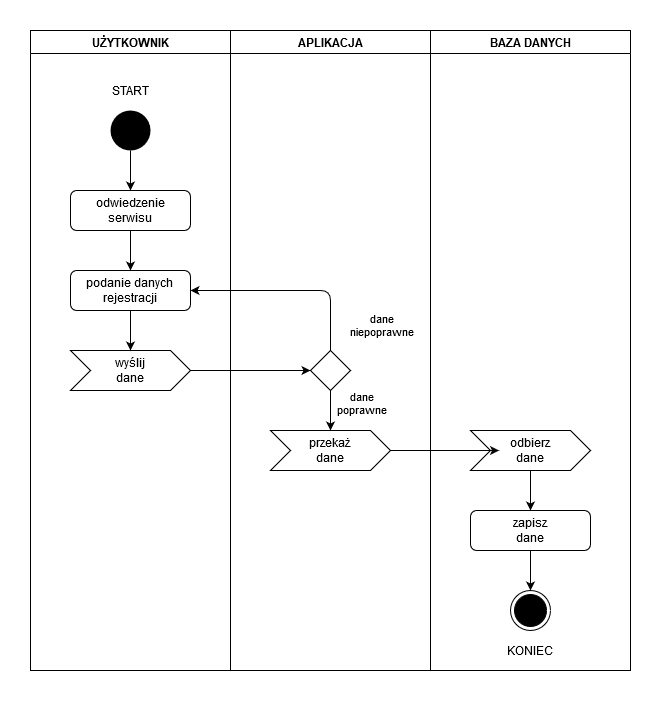

The diagram above was exported from draw.io. Its source (the exported page's mxGraphModel, read from the mxfile embedded in the PNG):
<mxGraphModel dx="1240" dy="653" grid="1" gridSize="10" guides="1" tooltips="1" connect="1" arrows="1" fold="1" page="1" pageScale="1" pageWidth="827" pageHeight="1169" math="0" shadow="0">
  <root>
    <mxCell id="0" />
    <mxCell id="1" parent="0" />
    <mxCell id="qIh27UXuZQBUEs45cYnz-7" value="wyślij&lt;br&gt;dane" style="shape=step;perimeter=stepPerimeter;whiteSpace=wrap;html=1;fixedSize=1;fillColor=#FFFFFF;" vertex="1" parent="1">
      <mxGeometry x="120" y="360" width="120" height="40" as="geometry" />
    </mxCell>
    <mxCell id="qIh27UXuZQBUEs45cYnz-8" value="UŻYTKOWNIK" style="swimlane;fillColor=#FFFFFF;" vertex="1" parent="1">
      <mxGeometry x="80" y="40" width="200" height="640" as="geometry" />
    </mxCell>
    <mxCell id="qIh27UXuZQBUEs45cYnz-1" value="" style="ellipse;whiteSpace=wrap;html=1;aspect=fixed;strokeColor=none;fillColor=#000000;" vertex="1" parent="qIh27UXuZQBUEs45cYnz-8">
      <mxGeometry x="80" y="80" width="40" height="40" as="geometry" />
    </mxCell>
    <mxCell id="qIh27UXuZQBUEs45cYnz-2" value="&lt;div&gt;odwiedzenie&lt;/div&gt;&lt;div&gt;serwisu&lt;/div&gt;" style="rounded=1;whiteSpace=wrap;html=1;" vertex="1" parent="qIh27UXuZQBUEs45cYnz-8">
      <mxGeometry x="40" y="160" width="120" height="40" as="geometry" />
    </mxCell>
    <mxCell id="qIh27UXuZQBUEs45cYnz-3" value="podanie danych&lt;br&gt;rejestracji" style="rounded=1;whiteSpace=wrap;html=1;" vertex="1" parent="qIh27UXuZQBUEs45cYnz-8">
      <mxGeometry x="40" y="240" width="120" height="40" as="geometry" />
    </mxCell>
    <mxCell id="qIh27UXuZQBUEs45cYnz-18" value="" style="endArrow=classic;html=1;exitX=0.5;exitY=1;exitDx=0;exitDy=0;entryX=0.5;entryY=0;entryDx=0;entryDy=0;" edge="1" parent="qIh27UXuZQBUEs45cYnz-8" source="qIh27UXuZQBUEs45cYnz-2" target="qIh27UXuZQBUEs45cYnz-3">
      <mxGeometry width="50" height="50" relative="1" as="geometry">
        <mxPoint x="250" y="290" as="sourcePoint" />
        <mxPoint x="300" y="240" as="targetPoint" />
      </mxGeometry>
    </mxCell>
    <mxCell id="qIh27UXuZQBUEs45cYnz-26" value="" style="endArrow=classic;html=1;exitX=0.5;exitY=1;exitDx=0;exitDy=0;entryX=0.5;entryY=0;entryDx=0;entryDy=0;" edge="1" parent="qIh27UXuZQBUEs45cYnz-8" source="qIh27UXuZQBUEs45cYnz-1" target="qIh27UXuZQBUEs45cYnz-2">
      <mxGeometry width="50" height="50" relative="1" as="geometry">
        <mxPoint x="100" y="190" as="sourcePoint" />
        <mxPoint x="150" y="140" as="targetPoint" />
      </mxGeometry>
    </mxCell>
    <mxCell id="qIh27UXuZQBUEs45cYnz-27" value="START" style="text;html=1;strokeColor=none;fillColor=none;align=center;verticalAlign=middle;whiteSpace=wrap;rounded=0;" vertex="1" parent="qIh27UXuZQBUEs45cYnz-8">
      <mxGeometry x="80" y="50" width="40" height="20" as="geometry" />
    </mxCell>
    <mxCell id="qIh27UXuZQBUEs45cYnz-9" value="przekaż&lt;br&gt;dane" style="shape=step;perimeter=stepPerimeter;whiteSpace=wrap;html=1;fixedSize=1;fillColor=#FFFFFF;" vertex="1" parent="1">
      <mxGeometry x="320" y="440" width="120" height="40" as="geometry" />
    </mxCell>
    <mxCell id="qIh27UXuZQBUEs45cYnz-10" value="APLIKACJA" style="swimlane;fillColor=#FFFFFF;" vertex="1" parent="1">
      <mxGeometry x="280" y="40" width="200" height="640" as="geometry" />
    </mxCell>
    <mxCell id="qIh27UXuZQBUEs45cYnz-17" value="&lt;div&gt;dane&lt;/div&gt;&lt;div&gt;niepoprawne&lt;/div&gt;" style="edgeLabel;html=1;align=center;verticalAlign=middle;resizable=0;points=[];" vertex="1" connectable="0" parent="qIh27UXuZQBUEs45cYnz-10">
      <mxGeometry x="120" y="290.00448275862067" as="geometry">
        <mxPoint x="30" y="4.140000000000002" as="offset" />
      </mxGeometry>
    </mxCell>
    <mxCell id="qIh27UXuZQBUEs45cYnz-11" value="BAZA DANYCH" style="swimlane;fillColor=#FFFFFF;" vertex="1" parent="1">
      <mxGeometry x="480" y="40" width="200" height="640" as="geometry" />
    </mxCell>
    <mxCell id="qIh27UXuZQBUEs45cYnz-13" value="" style="endArrow=classic;html=1;exitX=1;exitY=0.5;exitDx=0;exitDy=0;entryX=0;entryY=0.5;entryDx=0;entryDy=0;entryPerimeter=0;" edge="1" parent="1" source="qIh27UXuZQBUEs45cYnz-7" target="qIh27UXuZQBUEs45cYnz-12">
      <mxGeometry width="50" height="50" relative="1" as="geometry">
        <mxPoint x="330" y="330" as="sourcePoint" />
        <mxPoint x="380" y="280" as="targetPoint" />
      </mxGeometry>
    </mxCell>
    <mxCell id="qIh27UXuZQBUEs45cYnz-14" value="" style="endArrow=classic;html=1;exitX=0.5;exitY=1;exitDx=0;exitDy=0;exitPerimeter=0;entryX=0.5;entryY=0;entryDx=0;entryDy=0;" edge="1" parent="1" source="qIh27UXuZQBUEs45cYnz-12" target="qIh27UXuZQBUEs45cYnz-9">
      <mxGeometry width="50" height="50" relative="1" as="geometry">
        <mxPoint x="330" y="330" as="sourcePoint" />
        <mxPoint x="380" y="280" as="targetPoint" />
        <Array as="points" />
      </mxGeometry>
    </mxCell>
    <mxCell id="qIh27UXuZQBUEs45cYnz-15" value="&lt;div&gt;dane&lt;/div&gt;&lt;div&gt;poprawne&lt;/div&gt;" style="edgeLabel;html=1;align=center;verticalAlign=middle;resizable=0;points=[];" vertex="1" connectable="0" parent="qIh27UXuZQBUEs45cYnz-14">
      <mxGeometry x="-0.55" relative="1" as="geometry">
        <mxPoint x="30" y="4.140000000000002" as="offset" />
      </mxGeometry>
    </mxCell>
    <mxCell id="qIh27UXuZQBUEs45cYnz-12" value="" style="strokeWidth=1;html=1;shape=mxgraph.flowchart.decision;whiteSpace=wrap;fillColor=#FFFFFF;" vertex="1" parent="1">
      <mxGeometry x="360" y="360" width="40" height="40" as="geometry" />
    </mxCell>
    <mxCell id="qIh27UXuZQBUEs45cYnz-16" value="" style="endArrow=classic;html=1;exitX=0.5;exitY=0;exitDx=0;exitDy=0;exitPerimeter=0;entryX=1;entryY=0.5;entryDx=0;entryDy=0;" edge="1" parent="1" source="qIh27UXuZQBUEs45cYnz-12" target="qIh27UXuZQBUEs45cYnz-3">
      <mxGeometry width="50" height="50" relative="1" as="geometry">
        <mxPoint x="330" y="330" as="sourcePoint" />
        <mxPoint x="250" y="290" as="targetPoint" />
        <Array as="points">
          <mxPoint x="380" y="300" />
        </Array>
      </mxGeometry>
    </mxCell>
    <mxCell id="qIh27UXuZQBUEs45cYnz-19" value="" style="endArrow=classic;html=1;exitX=0.5;exitY=1;exitDx=0;exitDy=0;entryX=0.5;entryY=0;entryDx=0;entryDy=0;" edge="1" parent="1" source="qIh27UXuZQBUEs45cYnz-3" target="qIh27UXuZQBUEs45cYnz-7">
      <mxGeometry width="50" height="50" relative="1" as="geometry">
        <mxPoint x="330" y="330" as="sourcePoint" />
        <mxPoint x="380" y="280" as="targetPoint" />
      </mxGeometry>
    </mxCell>
    <mxCell id="qIh27UXuZQBUEs45cYnz-20" value="odbierz&lt;br&gt;dane" style="shape=step;perimeter=stepPerimeter;whiteSpace=wrap;html=1;fixedSize=1;fillColor=#FFFFFF;" vertex="1" parent="1">
      <mxGeometry x="520" y="440" width="120" height="40" as="geometry" />
    </mxCell>
    <mxCell id="qIh27UXuZQBUEs45cYnz-21" value="" style="endArrow=classic;html=1;exitX=1;exitY=0.5;exitDx=0;exitDy=0;entryX=0;entryY=0.5;entryDx=0;entryDy=0;" edge="1" parent="1" source="qIh27UXuZQBUEs45cYnz-9" target="qIh27UXuZQBUEs45cYnz-20">
      <mxGeometry width="50" height="50" relative="1" as="geometry">
        <mxPoint x="390" y="400" as="sourcePoint" />
        <mxPoint x="500" y="460" as="targetPoint" />
      </mxGeometry>
    </mxCell>
    <mxCell id="qIh27UXuZQBUEs45cYnz-22" value="zapisz&lt;br&gt;dane" style="rounded=1;whiteSpace=wrap;html=1;strokeWidth=1;fillColor=#FFFFFF;" vertex="1" parent="1">
      <mxGeometry x="520" y="520" width="120" height="40" as="geometry" />
    </mxCell>
    <mxCell id="qIh27UXuZQBUEs45cYnz-23" value="" style="endArrow=classic;html=1;exitX=0.5;exitY=1;exitDx=0;exitDy=0;entryX=0.5;entryY=0;entryDx=0;entryDy=0;" edge="1" parent="1" source="qIh27UXuZQBUEs45cYnz-20" target="qIh27UXuZQBUEs45cYnz-22">
      <mxGeometry width="50" height="50" relative="1" as="geometry">
        <mxPoint x="390" y="520" as="sourcePoint" />
        <mxPoint x="440" y="470" as="targetPoint" />
      </mxGeometry>
    </mxCell>
    <mxCell id="qIh27UXuZQBUEs45cYnz-24" value="" style="ellipse;html=1;shape=endState;fillColor=#000000;strokeColor=#000000;" vertex="1" parent="1">
      <mxGeometry x="560" y="600" width="40" height="40" as="geometry" />
    </mxCell>
    <mxCell id="qIh27UXuZQBUEs45cYnz-25" value="" style="endArrow=classic;html=1;exitX=0.5;exitY=1;exitDx=0;exitDy=0;entryX=0.5;entryY=0;entryDx=0;entryDy=0;" edge="1" parent="1" source="qIh27UXuZQBUEs45cYnz-22" target="qIh27UXuZQBUEs45cYnz-24">
      <mxGeometry width="50" height="50" relative="1" as="geometry">
        <mxPoint x="390" y="560" as="sourcePoint" />
        <mxPoint x="440" y="510" as="targetPoint" />
      </mxGeometry>
    </mxCell>
    <mxCell id="qIh27UXuZQBUEs45cYnz-28" value="KONIEC" style="text;html=1;strokeColor=none;fillColor=none;align=center;verticalAlign=middle;whiteSpace=wrap;rounded=0;" vertex="1" parent="1">
      <mxGeometry x="560" y="650" width="40" height="20" as="geometry" />
    </mxCell>
  </root>
</mxGraphModel>